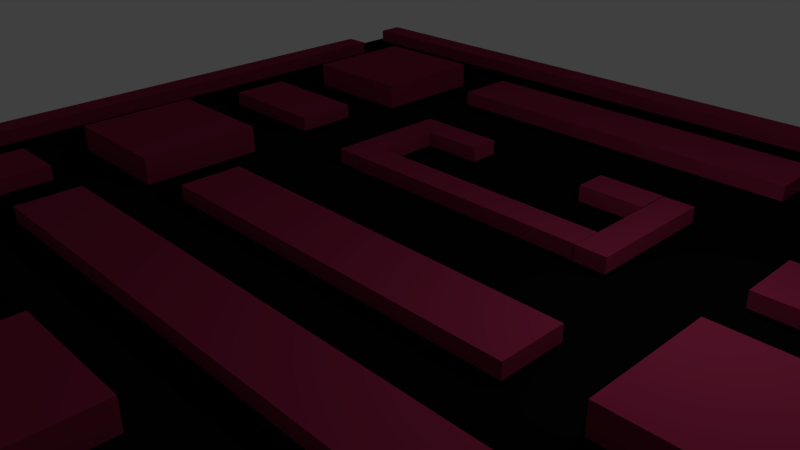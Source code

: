 # Source: MapaArrowsGum.blend  (saved by Blender 2.76.0; exported with 4.5.12 LTS)
import bpy
from mathutils import Matrix  # noqa: F401  (used for matrix-valued properties, if any)

bpy.ops.wm.read_factory_settings(use_empty=True)
scene = bpy.context.scene
scene.name = 'Scene'

# ---- collections
col_collection_1 = bpy.data.collections.new('Collection 1'); scene.collection.children.link(col_collection_1)

# ---- materials (node trees are filled in below, after node groups)
mat_paredes = bpy.data.materials.new('Paredes')
mat_paredes.alpha_threshold = 0.0
mat_paredes.use_transparent_shadow = False
mat_paredes.diffuse_color = (0.281, 0.0215, 0.06859, 1.0)
mat_paredes.roughness = 0.5
mat_planosuelo = bpy.data.materials.new('PlanoSuelo')
mat_planosuelo.alpha_threshold = 0.0
mat_planosuelo.use_transparent_shadow = False
mat_planosuelo.diffuse_color = (0.003068, 0.002934, 0.003095, 1.0)
mat_planosuelo.roughness = 0.5
mat_planosuelo.specular_intensity = 0.6651

# ---- material node trees

# ---- world
world_world = bpy.data.worlds.new('World'); scene.world = world_world
world_world.color = (0.05088, 0.05088, 0.05088)
world_world.use_sun_shadow = False
world_world.sun_shadow_jitter_overblur = 0.0
world_world.cycles.sampling_method = 'MANUAL'
world_world.cycles.sample_map_resolution = 256

# ---- cameras
cam_camera = bpy.data.cameras.new('Camera')
cam_camera.clip_end = 100.0
cam_camera.lens = 35.0
cam_camera.sensor_width = 32.0
cam_camera.sensor_height = 18.0
cam_camera.ortho_scale = 7.314
cam_camera.dof.focus_distance = 0.0
cam_camera.dof.aperture_fstop = 128.0

# ---- lights
light_lamp = bpy.data.lights.new('Lamp', 'POINT')
light_lamp.transmission_factor = 0.0
light_lamp.cutoff_distance = 30.0
light_lamp.energy = 100.0
light_lamp.shadow_buffer_clip_start = 1.001
light_lamp.shadow_soft_size = 0.1
light_lamp.shadow_maximum_resolution = 0.006
light_lamp.use_absolute_resolution = True
light_lamp.cycles.use_multiple_importance_sampling = False

# ---- meshes
me_graph = bpy.data.meshes.new('Graph')
me_graph.from_pydata([(6.414, 6.414, 0.0), (4.988, 6.414, 0.0), (3.527, 6.414, 0.0), (2.138, 6.414, 0.0), (0.7126, 6.414, 0.0), (-0.7126, 6.414, 0.0), (-2.138, 6.414, 0.0), (-3.381, 6.414, 0.0), (-4.988, 6.414, 0.0), (-6.414, 6.414, 0.0), (6.414, 4.988, 0.0), (3.527, 4.431, 0.0), (2.164, 4.431, 0.0), (0.02591, 4.431, 0.0), (-2.138, 4.431, 0.0), (-3.381, 4.431, 0.0), (-6.414, 4.988, 0.0), (6.414, 3.563, 0.0), (4.988, 3.563, 0.0), (3.527, 3.563, 0.0), (0.02591, 3.563, 0.0), (-3.381, 3.437, 0.0), (-4.988, 3.437, 0.0), (-6.414, 3.437, 0.0), (6.414, 1.469, 0.0), (4.988, 1.469, 0.0), (3.527, 1.469, 0.0), (1.505, 2.467, 0.0), (0.02591, 2.467, 0.0), (-1.429, 2.467, 0.0), (-3.381, 2.138, 0.0), (-6.414, 2.138, 0.0), (6.414, 0.4696, 0.0), (3.527, 0.4696, 0.0), (2.138, 0.4696, 0.0), (0.7126, 0.4696, 0.0), (-0.7126, 0.4696, 0.0), (-2.138, 0.4696, 0.0), (-3.381, 0.4696, 0.0), (-6.414, 0.4696, 0.0), (6.414, -0.7126, 0.0), (3.527, -0.7126, 0.0), (-3.381, 1.506, 0.0), (-4.988, 1.506, 0.0), (-6.414, 1.506, 0.0), (6.414, -1.469, 0.0), (4.482, -1.469, 0.0), (3.527, -1.469, 0.0), (2.138, -1.469, 0.0), (0.04415, -1.469, 0.0), (-4.405, -1.469, 0.0), (-2.138, -1.469, 0.0), (-3.381, -1.469, 0.0), (-5.344, -1.469, 0.0), (-6.414, -1.469, 0.0), (6.414, -3.437, 0.0), (4.482, -3.437, 0.0), (3.527, -3.437, 0.0), (1.556, -3.437, 0.0), (0.04415, -3.437, 0.0), (-4.405, -3.437, 0.0), (-1.409, -3.437, 0.0), (-3.381, -3.437, 0.0), (-5.329, -3.437, 0.0), (-6.414, -3.437, 0.0), (6.414, -4.988, 0.0), (3.527, -4.988, 0.0), (1.556, -4.988, 0.0), (-1.409, -4.988, 0.0), (-3.381, -4.988, 0.0), (-6.414, -4.988, 0.0), (6.414, -6.414, 0.0), (4.988, -6.414, 0.0), (3.527, -6.414, 0.0), (1.556, -6.414, 0.0), (0.7126, -6.414, 0.0), (-0.7126, -6.414, 0.0), (-1.409, -6.414, 0.0), (-3.381, -6.414, 0.0), (-4.988, -6.414, 0.0), (-6.414, -6.414, 0.0)], [(10, 0), (0, 1), (1, 2), (2, 11), (2, 3), (3, 4), (4, 5), (13, 12), (5, 6), (14, 13), (6, 7), (7, 15), (15, 14), (7, 8), (8, 9), (9, 16), (17, 10), (18, 17), (11, 19), (19, 18), (13, 20), (15, 21), (22, 21), (16, 23), (23, 22), (24, 17), (25, 24), (19, 26), (26, 25), (20, 28), (28, 27), (29, 28), (21, 30), (23, 31), (32, 24), (26, 33), (34, 33), (35, 34), (36, 35), (37, 36), (30, 38), (38, 37), (31, 39), (40, 32), (33, 41), (38, 42), (43, 42), (39, 44), (44, 43), (45, 40), (46, 45), (41, 47), (47, 46), (48, 47), (49, 48), (50, 49), (51, 50), (42, 52), (52, 51), (53, 52), (44, 54), (54, 53), (55, 45), (46, 56), (56, 55), (57, 56), (58, 57), (59, 58), (50, 60), (60, 59), (61, 60), (62, 61), (63, 62), (54, 64), (64, 63), (65, 55), (57, 66), (58, 67), (61, 68), (62, 69), (64, 70), (71, 65), (72, 71), (66, 73), (73, 72), (67, 74), (74, 73), (75, 74), (76, 75), (68, 77), (77, 76), (69, 78), (78, 77), (79, 78), (70, 80), (80, 79), (12, 11)], [])
me_graph.use_remesh_preserve_volume = False
me_graph.use_remesh_preserve_attributes = False
me_graph.use_mirror_vertex_groups = False
me_graph.update()
me_paredes = bpy.data.meshes.new('Paredes')
me_paredes.from_pydata([(-7.879, -7.866, -0.1973), (7.895, -7.866, -0.1973), (-7.879, 7.909, -0.1973), (7.895, 7.909, -0.1973), (-1.98, 3.039, -0.1172), (-1.98, 3.039, 0.1172), (-1.98, 3.5, -0.1172), (-1.98, 3.5, 0.1172), (-0.9989, 3.039, -0.1172), (-0.9989, 3.039, 0.1172), (-0.9989, 3.5, -0.1172), (-0.9989, 3.5, 0.1172), (2.497, 1.522, -0.1177), (2.497, 1.522, 0.1177), (2.035, 1.522, -0.1177), (2.035, 1.522, 0.1177), (2.497, 3.524, -0.1177), (2.497, 3.524, 0.1177), (2.035, 3.524, -0.1177), (2.035, 3.524, 0.1177), (1.009, 3.018, -0.1226), (1.009, 3.018, 0.1226), (1.009, 3.525, -0.1226), (1.009, 3.525, 0.1226), (2.014, 3.018, -0.1226), (2.014, 3.018, 0.1226), (2.014, 3.525, -0.1226), (2.014, 3.525, 0.1226), (7.477, -7.651, -0.1177), (7.477, -7.651, 0.1177), (7.014, -7.651, -0.1177), (7.014, -7.651, 0.1177), (7.477, 7.019, -0.1177), (7.477, 7.019, 0.1177), (7.014, 7.019, -0.1177), (7.014, 7.019, 0.1177), (-1.975, 1.534, -0.1177), (-1.975, 1.534, 0.1177), (-1.975, 1.997, -0.1177), (-1.975, 1.997, 0.1177), (2.026, 1.534, -0.1177), (2.026, 1.534, 0.1177), (2.026, 1.997, -0.1177), (2.026, 1.997, 0.1177), (-7.498, 7.021, -0.1177), (-7.498, 7.021, 0.1177), (-7.498, 7.484, -0.1177), (-7.498, 7.484, 0.1177), (7.524, 7.021, -0.1177), (7.524, 7.021, 0.1177), (7.524, 7.484, -0.1177), (7.524, 7.484, 0.1177), (-7.003, -7.576, -0.1177), (-7.003, -7.576, 0.1177), (-7.466, -7.576, -0.1177), (-7.466, -7.576, 0.1177), (-7.003, 6.019, -0.1177), (-7.003, 6.019, 0.1177), (-7.466, 6.019, -0.1177), (-7.466, 6.019, 0.1177), (-6.998, -7.49, -0.1177), (-6.998, -7.49, 0.1177), (-6.998, -7.028, -0.1177), (-6.998, -7.028, 0.1177), (6.008, -7.49, -0.1177), (6.008, -7.49, 0.1177), (6.008, -7.028, -0.1177), (6.008, -7.028, 0.1177), (-2.967, -0.9759, -0.1177), (-2.967, -0.9759, 0.1177), (-2.967, 0.006324, -0.1177), (-2.967, 0.006324, 0.1177), (3.018, -0.9759, -0.1177), (3.018, -0.9759, 0.1177), (3.018, 0.006324, -0.1177), (3.018, 0.006324, 0.1177), (-3.944, -2.979, -0.1177), (-3.944, -2.979, 0.1177), (-3.944, -1.997, -0.1177), (-3.944, -1.997, 0.1177), (3.98, -2.979, -0.1177), (3.98, -2.979, 0.1177), (3.98, -1.997, -0.1177), (3.98, -1.997, 0.1177), (-2.979, 5.018, -0.1177), (-2.979, 5.018, 0.1177), (-2.979, 6.0, -0.1177), (-2.979, 6.0, 0.1177), (3.03, 5.018, -0.1177), (3.03, 5.018, 0.1177), (3.03, 6.0, -0.1177), (3.03, 6.0, 0.1177), (-5.988, 4.042, -0.2337), (-5.988, 4.042, 0.2337), (-5.988, 5.992, -0.2337), (-5.988, 5.992, 0.2337), (-3.977, 4.042, -0.2337), (-3.977, 4.042, 0.2337), (-3.977, 5.992, -0.2337), (-3.977, 5.992, 0.2337), (4.029, 4.042, -0.2337), (4.029, 4.042, 0.2337), (4.029, 5.992, -0.2337), (4.029, 5.992, 0.2337), (6.041, 4.042, -0.2337), (6.041, 4.042, 0.2337), (6.041, 5.992, -0.2337), (6.041, 5.992, 0.2337), (-5.988, -5.945, -0.2337), (-5.988, -5.945, 0.2337), (-5.988, -3.995, -0.2337), (-5.988, -3.995, 0.2337), (-3.977, -5.945, -0.2337), (-3.977, -5.945, 0.2337), (-3.977, -3.995, -0.2337), (-3.977, -3.995, 0.2337), (4.029, -5.945, -0.2337), (4.029, -5.945, 0.2337), (4.029, -3.995, -0.2337), (4.029, -3.995, 0.2337), (6.041, -5.945, -0.2337), (6.041, -5.945, 0.2337), (6.041, -3.995, -0.2337), (6.041, -3.995, 0.2337), (-5.988, -0.9823, -0.2337), (-5.988, -0.9823, 0.2337), (-5.988, 0.968, -0.2337), (-5.988, 0.968, 0.2337), (-3.977, -0.9823, -0.2337), (-3.977, -0.9823, 0.2337), (-3.977, 0.968, -0.2337), (-3.977, 0.968, 0.2337), (4.029, -0.9823, -0.2337), (4.029, -0.9823, 0.2337), (4.029, 0.968, -0.2337), (4.029, 0.968, 0.2337), (6.041, -0.9823, -0.2337), (6.041, -0.9823, 0.2337), (6.041, 0.968, -0.2337), (6.041, 0.968, 0.2337), (-6.001, -2.979, -0.1177), (-6.001, -2.979, 0.1177), (-6.001, -1.997, -0.1177), (-6.001, -1.997, 0.1177), (-4.997, -2.979, -0.1177), (-4.997, -2.979, 0.1177), (-4.997, -1.997, -0.1177), (-4.997, -1.997, 0.1177), (5.021, -2.979, -0.1177), (5.021, -2.979, 0.1177), (5.021, -1.997, -0.1177), (5.021, -1.997, 0.1177), (6.026, -2.979, -0.1177), (6.026, -2.979, 0.1177), (6.026, -1.997, -0.1177), (6.026, -1.997, 0.1177), (-5.974, 2.014, -0.1177), (-5.974, 2.014, 0.1177), (-5.974, 2.996, -0.1177), (-5.974, 2.996, 0.1177), (-3.992, 2.014, -0.1177), (-3.992, 2.014, 0.1177), (-3.992, 2.996, -0.1177), (-3.992, 2.996, 0.1177), (4.032, 2.014, -0.1177), (4.032, 2.014, 0.1177), (4.032, 2.996, -0.1177), (4.032, 2.996, 0.1177), (6.015, 2.014, -0.1177), (6.015, 2.014, 0.1177), (6.015, 2.996, -0.1177), (6.015, 2.996, 0.1177), (-0.9796, -5.945, -0.2337), (-0.9796, -5.945, 0.2337), (-0.9796, -3.995, -0.2337), (-0.9796, -3.995, 0.2337), (1.032, -5.945, -0.2337), (1.032, -5.945, 0.2337), (1.032, -3.995, -0.2337), (1.032, -3.995, 0.2337), (-1.987, -5.956, -0.1177), (-1.987, -5.956, 0.1177), (-2.97, -5.956, -0.1177), (-2.97, -5.956, 0.1177), (-1.987, -3.974, -0.1177), (-1.987, -3.974, 0.1177), (-2.97, -3.974, -0.1177), (-2.97, -3.974, 0.1177), (3.021, -5.956, -0.1177), (3.021, -5.956, 0.1177), (2.039, -5.956, -0.1177), (2.039, -5.956, 0.1177), (3.021, -3.974, -0.1177), (3.021, -3.974, 0.1177), (2.039, -3.974, -0.1177), (2.039, -3.974, 0.1177), (-1.981, 1.543, -0.1177), (-1.981, 1.543, 0.1177), (-2.443, 1.543, -0.1177), (-2.443, 1.543, 0.1177), (-1.981, 3.503, -0.1177), (-1.981, 3.503, 0.1177), (-2.443, 3.503, -0.1177), (-2.443, 3.503, 0.1177)], [], [(0, 1, 3, 2), (5, 7, 6, 4), (7, 11, 10, 6), (11, 9, 8, 10), (9, 5, 4, 8), (4, 6, 10, 8), (9, 11, 7, 5), (13, 15, 14, 12), (15, 19, 18, 14), (19, 17, 16, 18), (17, 13, 12, 16), (12, 14, 18, 16), (17, 19, 15, 13), (21, 23, 22, 20), (23, 27, 26, 22), (27, 25, 24, 26), (25, 21, 20, 24), (20, 22, 26, 24), (25, 27, 23, 21), (29, 31, 30, 28), (31, 35, 34, 30), (35, 33, 32, 34), (33, 29, 28, 32), (28, 30, 34, 32), (33, 35, 31, 29), (37, 39, 38, 36), (39, 43, 42, 38), (43, 41, 40, 42), (41, 37, 36, 40), (36, 38, 42, 40), (41, 43, 39, 37), (45, 47, 46, 44), (47, 51, 50, 46), (51, 49, 48, 50), (49, 45, 44, 48), (44, 46, 50, 48), (49, 51, 47, 45), (53, 55, 54, 52), (55, 59, 58, 54), (59, 57, 56, 58), (57, 53, 52, 56), (52, 54, 58, 56), (57, 59, 55, 53), (61, 63, 62, 60), (63, 67, 66, 62), (67, 65, 64, 66), (65, 61, 60, 64), (60, 62, 66, 64), (65, 67, 63, 61), (69, 71, 70, 68), (71, 75, 74, 70), (75, 73, 72, 74), (73, 69, 68, 72), (68, 70, 74, 72), (73, 75, 71, 69), (77, 79, 78, 76), (79, 83, 82, 78), (83, 81, 80, 82), (81, 77, 76, 80), (76, 78, 82, 80), (81, 83, 79, 77), (85, 87, 86, 84), (87, 91, 90, 86), (91, 89, 88, 90), (89, 85, 84, 88), (84, 86, 90, 88), (89, 91, 87, 85), (93, 95, 94, 92), (95, 99, 98, 94), (99, 97, 96, 98), (97, 93, 92, 96), (92, 94, 98, 96), (97, 99, 95, 93), (101, 103, 102, 100), (103, 107, 106, 102), (107, 105, 104, 106), (105, 101, 100, 104), (100, 102, 106, 104), (105, 107, 103, 101), (109, 111, 110, 108), (111, 115, 114, 110), (115, 113, 112, 114), (113, 109, 108, 112), (108, 110, 114, 112), (113, 115, 111, 109), (117, 119, 118, 116), (119, 123, 122, 118), (123, 121, 120, 122), (121, 117, 116, 120), (116, 118, 122, 120), (121, 123, 119, 117), (125, 127, 126, 124), (127, 131, 130, 126), (131, 129, 128, 130), (129, 125, 124, 128), (124, 126, 130, 128), (129, 131, 127, 125), (133, 135, 134, 132), (135, 139, 138, 134), (139, 137, 136, 138), (137, 133, 132, 136), (132, 134, 138, 136), (137, 139, 135, 133), (141, 143, 142, 140), (143, 147, 146, 142), (147, 145, 144, 146), (145, 141, 140, 144), (140, 142, 146, 144), (145, 147, 143, 141), (149, 151, 150, 148), (151, 155, 154, 150), (155, 153, 152, 154), (153, 149, 148, 152), (148, 150, 154, 152), (153, 155, 151, 149), (157, 159, 158, 156), (159, 163, 162, 158), (163, 161, 160, 162), (161, 157, 156, 160), (156, 158, 162, 160), (161, 163, 159, 157), (165, 167, 166, 164), (167, 171, 170, 166), (171, 169, 168, 170), (169, 165, 164, 168), (164, 166, 170, 168), (169, 171, 167, 165), (173, 175, 174, 172), (175, 179, 178, 174), (179, 177, 176, 178), (177, 173, 172, 176), (172, 174, 178, 176), (177, 179, 175, 173), (181, 183, 182, 180), (183, 187, 186, 182), (187, 185, 184, 186), (185, 181, 180, 184), (180, 182, 186, 184), (185, 187, 183, 181), (189, 191, 190, 188), (191, 195, 194, 190), (195, 193, 192, 194), (193, 189, 188, 192), (188, 190, 194, 192), (193, 195, 191, 189), (197, 199, 198, 196), (199, 203, 202, 198), (203, 201, 200, 202), (201, 197, 196, 200), (196, 198, 202, 200), (201, 203, 199, 197)])
me_paredes.polygons.foreach_set('material_index', [1, 0, 0, 0, 0, 0, 0, 0, 0, 0, 0, 0, 0, 0, 0, 0, 0, 0, 0, 0, 0, 0, 0, 0, 0, 0, 0, 0, 0, 0, 0, 0, 0, 0, 0, 0, 0, 0, 0, 0, 0, 0, 0, 0, 0, 0, 0, 0, 0, 0, 0, 0, 0, 0, 0, 0, 0, 0, 0, 0, 0, 0, 0, 0, 0, 0, 0, 0, 0, 0, 0, 0, 0, 0, 0, 0, 0, 0, 0, 0, 0, 0, 0, 0, 0, 0, 0, 0, 0, 0, 0, 0, 0, 0, 0, 0, 0, 0, 0, 0, 0, 0, 0, 0, 0, 0, 0, 0, 0, 0, 0, 0, 0, 0, 0, 0, 0, 0, 0, 0, 0, 0, 0, 0, 0, 0, 0, 0, 0, 0, 0, 0, 0, 0, 0, 0, 0, 0, 0, 0, 0, 0, 0, 0, 0, 0, 0, 0, 0, 0, 0])
me_paredes.materials.append(mat_paredes)
me_paredes.materials.append(mat_planosuelo)
me_paredes.use_remesh_preserve_volume = False
me_paredes.use_remesh_preserve_attributes = False
me_paredes.use_mirror_vertex_groups = False
me_paredes.update()

# ---- objects
ob_enemys4 = bpy.data.objects.new('enemys4', None)
ob_enemys3 = bpy.data.objects.new('enemys3', None)
ob_enemys2 = bpy.data.objects.new('enemys2', None)
ob_enemys1 = bpy.data.objects.new('enemys1', None)
ob_gummelon4 = bpy.data.objects.new('gummelon4', None)
ob_gummelon1 = bpy.data.objects.new('gummelon1', None)
ob_gummelon2 = bpy.data.objects.new('gummelon2', None)
ob_gummelon3 = bpy.data.objects.new('gummelon3', None)
ob_graph = bpy.data.objects.new('Graph', me_graph)
ob_lamp = bpy.data.objects.new('Lamp', light_lamp)
ob_camera = bpy.data.objects.new('Camera', cam_camera)
ob_paredes = bpy.data.objects.new('Paredes', me_paredes)

# ---- transforms, parenting, visibility, modifiers, constraints
ob_enemys4.location = (-0.0119, 4.467, 0.2647)
ob_enemys4.empty_display_type = 'ARROWS'
ob_enemys4.empty_image_offset = (0.0, 0.0)
ob_enemys4.lineart.crease_threshold = 0.0
ob_enemys3.location = (1.489, 2.475, 0.2647)
ob_enemys3.empty_display_type = 'ARROWS'
ob_enemys3.empty_image_offset = (0.0, 0.0)
ob_enemys3.lineart.crease_threshold = 0.0
ob_enemys2.location = (-0.0119, 2.475, 0.2647)
ob_enemys2.empty_display_type = 'ARROWS'
ob_enemys2.empty_image_offset = (0.0, 0.0)
ob_enemys2.lineart.crease_threshold = 0.0
ob_enemys1.location = (-1.525, 2.475, 0.2647)
ob_enemys1.empty_display_type = 'ARROWS'
ob_enemys1.empty_image_offset = (0.0, 0.0)
ob_enemys1.lineart.crease_threshold = 0.0
ob_gummelon4.location = (-6.544, -6.534, 0.2647)
ob_gummelon4.empty_display_type = 'ARROWS'
ob_gummelon4.empty_image_offset = (0.0, 0.0)
ob_gummelon4.lineart.crease_threshold = 0.0
ob_gummelon1.location = (-6.544, 6.478, 0.2647)
ob_gummelon1.empty_display_type = 'ARROWS'
ob_gummelon1.empty_image_offset = (0.0, 0.0)
ob_gummelon1.lineart.crease_threshold = 0.0
ob_gummelon2.location = (6.468, -6.534, 0.2647)
ob_gummelon2.empty_display_type = 'ARROWS'
ob_gummelon2.empty_image_offset = (0.0, 0.0)
ob_gummelon2.lineart.crease_threshold = 0.0
ob_gummelon3.location = (6.468, 6.478, 0.2647)
ob_gummelon3.empty_display_type = 'ARROWS'
ob_gummelon3.empty_image_offset = (0.0, 0.0)
ob_gummelon3.lineart.crease_threshold = 0.0
ob_graph.location = (-0.03818, -0.02794, 0.2647)
ob_graph.scale = (1.014, 1.014, 1.014)
ob_graph.lineart.crease_threshold = 0.0
ob_lamp.location = (4.076, 1.005, 3.906)
ob_lamp.rotation_euler = (0.6503, 0.05522, 1.866)
ob_lamp.lock_rotations_4d = False
ob_lamp.empty_display_type = 'ARROWS'
ob_lamp.color = (0.0, 0.0, 0.0, 0.0)
ob_lamp.lineart.crease_threshold = 0.0
ob_camera.location = (7.481, -6.508, 5.344)
ob_camera.rotation_euler = (1.109, 0.01082, 0.8149)
ob_camera.lock_rotations_4d = False
ob_camera.empty_display_type = 'ARROWS'
ob_camera.color = (0.0, 0.0, 0.0, 0.0)
ob_camera.display_type = 'WIRE'
ob_camera.lineart.crease_threshold = 0.0
ob_paredes.location = (-0.01237, -0.02098, 0.226)
ob_paredes.lineart.crease_threshold = 0.0

# ---- collection membership
col_collection_1.objects.link(ob_enemys4)
col_collection_1.objects.link(ob_enemys3)
col_collection_1.objects.link(ob_enemys2)
col_collection_1.objects.link(ob_enemys1)
col_collection_1.objects.link(ob_gummelon4)
col_collection_1.objects.link(ob_gummelon1)
col_collection_1.objects.link(ob_gummelon2)
col_collection_1.objects.link(ob_gummelon3)
col_collection_1.objects.link(ob_graph)
col_collection_1.objects.link(ob_lamp)
col_collection_1.objects.link(ob_camera)
col_collection_1.objects.link(ob_paredes)

# ---- scene / render settings (as saved in the file)
scene.camera = ob_camera
scene.frame_start = 1; scene.frame_end = 250; scene.frame_set(83)
scene.render.engine = 'BLENDER_EEVEE_NEXT'
scene.render.resolution_percentage = 50
scene.render.dither_intensity = 0.0
scene.cycles.use_denoising = False
scene.cycles.samples = 10
scene.cycles.sampling_pattern = 'TABULATED_SOBOL'
scene.cycles.light_sampling_threshold = 0.0
scene.cycles.use_adaptive_sampling = False
scene.cycles.use_light_tree = False
scene.cycles.blur_glossy = 0.0
scene.cycles.pixel_filter_type = 'GAUSSIAN'
scene.cycles.sample_clamp_indirect = 0.0
scene.view_settings.view_transform = 'Standard'
bpy.context.view_layer.update()
